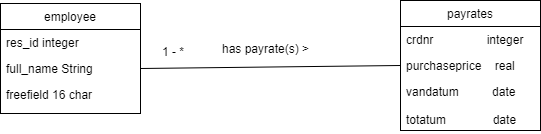

The diagram above was exported from draw.io. Its source (the exported page's mxGraphModel, read from the mxfile embedded in the PNG):
<mxGraphModel dx="1042" dy="478" grid="1" gridSize="10" guides="1" tooltips="1" connect="1" arrows="1" fold="1" page="1" pageScale="1" pageWidth="850" pageHeight="1100" background="#ffffff" math="0" shadow="0">
  <root>
    <mxCell id="0" />
    <mxCell id="1" parent="0" />
    <mxCell id="2" value="employee" style="swimlane;fontStyle=0;childLayout=stackLayout;horizontal=1;startSize=26;fillColor=none;horizontalStack=0;resizeParent=1;resizeParentMax=0;resizeLast=0;collapsible=1;marginBottom=0;swimlaneFillColor=#ffffff;" vertex="1" parent="1">
      <mxGeometry x="130" y="180" width="140" height="110" as="geometry" />
    </mxCell>
    <mxCell id="3" value="res_id integer" style="text;strokeColor=none;fillColor=none;align=left;verticalAlign=top;spacingLeft=4;spacingRight=4;overflow=hidden;rotatable=0;points=[[0,0.5],[1,0.5]];portConstraint=eastwest;" vertex="1" parent="2">
      <mxGeometry y="26" width="140" height="26" as="geometry" />
    </mxCell>
    <mxCell id="4" value="full_name String" style="text;strokeColor=none;fillColor=none;align=left;verticalAlign=top;spacingLeft=4;spacingRight=4;overflow=hidden;rotatable=0;points=[[0,0.5],[1,0.5]];portConstraint=eastwest;" vertex="1" parent="2">
      <mxGeometry y="52" width="140" height="26" as="geometry" />
    </mxCell>
    <mxCell id="5" value="freefield 16 char&#10;" style="text;strokeColor=none;fillColor=none;align=left;verticalAlign=top;spacingLeft=4;spacingRight=4;overflow=hidden;rotatable=0;points=[[0,0.5],[1,0.5]];portConstraint=eastwest;" vertex="1" parent="2">
      <mxGeometry y="78" width="140" height="32" as="geometry" />
    </mxCell>
    <mxCell id="6" value="payrates" style="swimlane;fontStyle=0;childLayout=stackLayout;horizontal=1;startSize=26;fillColor=none;horizontalStack=0;resizeParent=1;resizeParentMax=0;resizeLast=0;collapsible=1;marginBottom=0;swimlaneFillColor=#ffffff;" vertex="1" parent="1">
      <mxGeometry x="530" y="177" width="140" height="130" as="geometry" />
    </mxCell>
    <mxCell id="7" value="crdnr                integer" style="text;strokeColor=none;fillColor=none;align=left;verticalAlign=top;spacingLeft=4;spacingRight=4;overflow=hidden;rotatable=0;points=[[0,0.5],[1,0.5]];portConstraint=eastwest;" vertex="1" parent="6">
      <mxGeometry y="26" width="140" height="26" as="geometry" />
    </mxCell>
    <mxCell id="8" value="purchaseprice    real" style="text;strokeColor=none;fillColor=none;align=left;verticalAlign=top;spacingLeft=4;spacingRight=4;overflow=hidden;rotatable=0;points=[[0,0.5],[1,0.5]];portConstraint=eastwest;" vertex="1" parent="6">
      <mxGeometry y="52" width="140" height="26" as="geometry" />
    </mxCell>
    <mxCell id="9" value="vandatum          date&#10;&#10;totatum              date&#10;" style="text;strokeColor=none;fillColor=none;align=left;verticalAlign=top;spacingLeft=4;spacingRight=4;overflow=hidden;rotatable=0;points=[[0,0.5],[1,0.5]];portConstraint=eastwest;" vertex="1" parent="6">
      <mxGeometry y="78" width="140" height="52" as="geometry" />
    </mxCell>
    <mxCell id="11" value="" style="endArrow=none;html=1;exitX=1;exitY=0.5;entryX=0;entryY=0.5;" edge="1" parent="1" source="4" target="8">
      <mxGeometry width="50" height="50" relative="1" as="geometry">
        <mxPoint x="360" y="260" as="sourcePoint" />
        <mxPoint x="410" y="210" as="targetPoint" />
      </mxGeometry>
    </mxCell>
    <mxCell id="14" value="1 - *" style="text;html=1;resizable=0;points=[];autosize=1;align=left;verticalAlign=top;spacingTop=-4;" vertex="1" parent="1">
      <mxGeometry x="290" y="219" width="40" height="20" as="geometry" />
    </mxCell>
    <mxCell id="16" value="has payrate(s) &amp;gt;" style="text;html=1;resizable=0;points=[];autosize=1;align=left;verticalAlign=top;spacingTop=-4;" vertex="1" parent="1">
      <mxGeometry x="350" y="216" width="100" height="20" as="geometry" />
    </mxCell>
  </root>
</mxGraphModel>